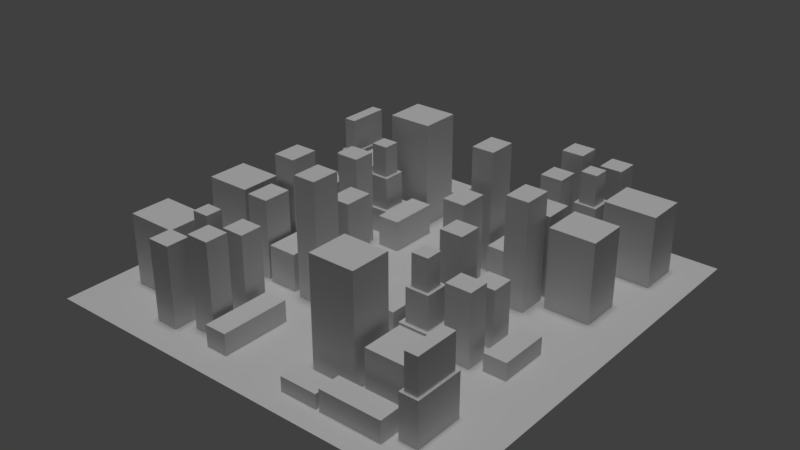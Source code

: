 # Source: City.blend  (saved by Blender 2.78.0; exported with 4.5.12 LTS)
import bpy
from mathutils import Matrix  # noqa: F401  (used for matrix-valued properties, if any)

bpy.ops.wm.read_factory_settings(use_empty=True)
scene = bpy.context.scene
scene.name = 'Scene'

# ---- collections
col_collection_1 = bpy.data.collections.new('Collection 1'); scene.collection.children.link(col_collection_1)

# ---- materials (node trees are filled in below, after node groups)
mat_city = bpy.data.materials.new('City')
mat_city.alpha_threshold = 0.0
mat_city.use_transparent_shadow = False
mat_city.roughness = 0.5
mat_city.specular_intensity = 1.0

# ---- material node trees

# ---- world
world_world = bpy.data.worlds.new('World'); scene.world = world_world
world_world.color = (0.05088, 0.05088, 0.05088)
world_world.use_sun_shadow = False
world_world.sun_shadow_jitter_overblur = 0.0
world_world.cycles.sampling_method = 'MANUAL'

# ---- lights
light_hemi = bpy.data.lights.new('Hemi', 'SUN')
light_hemi.transmission_factor = 0.0
light_hemi.angle = 0.1993
light_hemi.energy = 1.0
light_hemi.shadow_buffer_clip_start = 0.5
light_hemi.shadow_soft_size = 0.1
light_hemi.shadow_cascade_max_distance = 1000.0

# ---- meshes
me_plane = bpy.data.meshes.new('Plane')
me_plane.from_pydata([(-2.932, 2.384e-07, 3.393), (-2.836, 0.5884, 3.297), (-2.932, 0.0, 2.646), (-2.836, 0.5884, 2.742), (-2.185, 2.384e-07, 3.393), (-2.281, 0.5884, 3.297), (-2.185, 0.0, 2.646), (-2.281, 0.5884, 2.742), (-2.827, 0.0, 4.317), (-2.827, 1.895, 4.317), (-2.827, 2.384e-07, 3.78), (-2.827, 1.895, 3.78), (-2.29, 0.0, 4.317), (-2.29, 1.895, 4.317), (-2.29, 2.384e-07, 3.78), (-2.29, 1.895, 3.78), (-1.997, 0.0, 4.022), (-1.997, 2.148, 4.022), (-1.997, 2.384e-07, 3.485), (-1.997, 2.148, 3.485), (-1.46, 0.0, 4.022), (-1.46, 2.148, 4.022), (-1.46, 2.384e-07, 3.485), (-1.46, 2.148, 3.485), (-5.0, 0.0, 5.0), (5.0, 0.0, 5.0), (-5.0, 0.0, -5.0), (5.0, 0.0, -5.0), (-2.932, 0.5884, 3.393), (-2.932, 0.5884, 2.646), (-2.185, 0.5884, 2.646), (-2.185, 0.5884, 3.393), (-2.757, 1.376, 3.218), (-2.757, 1.376, 2.821), (-2.36, 1.376, 2.821), (-2.36, 1.376, 3.218), (-2.836, 1.376, 3.297), (-2.836, 1.376, 2.742), (-2.281, 1.376, 2.742), (-2.281, 1.376, 3.297), (-2.757, 2.116, 3.218), (-2.757, 2.116, 2.821), (-2.36, 2.116, 2.821), (-2.36, 2.116, 3.218), (-1.333, 0.0, 4.317), (-1.333, 0.5017, 4.317), (-1.333, 0.0, 2.667), (-1.333, 0.5017, 2.667), (-0.7962, 0.0, 4.317), (-0.7962, 0.5017, 4.317), (-0.7962, 0.0, 2.667), (-0.7962, 0.5017, 2.667), (-2.827, 1.192e-07, 1.665), (-2.827, 1.895, 1.665), (-2.827, 5.96e-08, 0.9794), (-2.827, 1.895, 0.9794), (-2.29, 1.192e-07, 1.665), (-2.29, 1.895, 1.665), (-2.29, 5.96e-08, 0.9794), (-2.29, 1.895, 0.9794), (-2.827, 5.96e-08, 0.8182), (-2.827, 2.538, 0.8182), (-2.827, 0.0, 0.133), (-2.827, 2.538, 0.133), (-2.29, 5.96e-08, 0.8182), (-2.29, 2.538, 0.8182), (-2.29, 0.0, 0.133), (-2.29, 2.538, 0.133), (-4.324, 2.384e-07, 3.584), (-4.324, 1.687, 3.584), (-4.324, 0.0, 2.623), (-4.324, 1.687, 2.623), (-3.1, 2.384e-07, 3.584), (-3.1, 1.687, 3.584), (-3.1, 0.0, 2.623), (-3.1, 1.687, 2.623), (0.8446, 2.384e-07, 3.584), (0.8446, 2.554, 3.584), (0.8446, 0.0, 2.623), (0.8446, 2.554, 2.623), (1.913, 2.384e-07, 3.584), (1.913, 2.554, 3.584), (1.913, 0.0, 2.623), (1.913, 2.554, 2.623), (2.16, 2.384e-07, 3.584), (2.16, 1.077, 3.584), (2.16, 0.0, 2.611), (2.16, 1.077, 2.611), (3.229, 2.384e-07, 3.584), (3.229, 1.077, 3.584), (3.229, 0.0, 2.611), (3.229, 1.077, 2.611), (3.444, 0.0, 4.176), (3.511, 1.034, 4.109), (3.444, 2.384e-07, 3.003), (3.511, 1.034, 3.069), (3.877, 0.0, 4.176), (3.81, 1.034, 4.109), (3.877, 2.384e-07, 3.003), (3.81, 1.034, 3.069), (3.444, 1.034, 4.176), (3.444, 1.034, 3.003), (3.877, 1.034, 3.003), (3.877, 1.034, 4.176), (3.511, 1.857, 4.109), (3.511, 1.857, 3.069), (3.81, 1.857, 3.069), (3.81, 1.857, 4.109), (3.28, 0.0, 4.453), (3.28, 0.5017, 4.453), (1.819, 0.0, 4.453), (1.819, 0.5017, 4.453), (3.28, 2.384e-07, 3.916), (3.28, 0.5017, 3.916), (1.819, 2.384e-07, 3.916), (1.819, 0.5017, 3.916), (1.736, 0.0, 4.453), (1.736, 0.3412, 4.453), (0.8525, 0.0, 4.453), (0.8525, 0.3412, 4.453), (1.736, 2.384e-07, 3.916), (1.736, 0.3412, 3.916), (0.8525, 2.384e-07, 3.916), (0.8525, 0.3412, 3.916), (-2.192, 1.192e-07, 1.701), (-2.192, 0.8881, 1.701), (-2.192, 5.96e-08, 0.7088), (-2.192, 0.8881, 0.7088), (-1.495, 1.192e-07, 1.701), (-1.495, 0.8881, 1.701), (-1.495, 5.96e-08, 0.7088), (-1.495, 0.8881, 0.7088), (2.325, 1.192e-07, 1.194), (2.229, 0.5884, 1.29), (2.325, 1.192e-07, 1.941), (2.229, 0.5884, 1.845), (1.578, 1.192e-07, 1.194), (1.674, 0.5884, 1.29), (1.578, 1.192e-07, 1.941), (1.674, 0.5884, 1.845), (2.22, 5.96e-08, 0.27), (2.22, 2.203, 0.27), (2.22, 1.192e-07, 0.807), (2.22, 2.203, 0.807), (1.683, 5.96e-08, 0.27), (1.683, 2.203, 0.27), (1.683, 1.192e-07, 0.807), (1.683, 2.203, 0.807), (3.03, 5.96e-08, 0.27), (3.03, 1.325, 0.27), (3.03, 1.192e-07, 0.807), (3.03, 1.325, 0.807), (2.493, 5.96e-08, 0.27), (2.493, 1.325, 0.27), (2.493, 1.192e-07, 0.807), (2.493, 1.325, 0.807), (2.325, 0.5884, 1.194), (2.325, 0.5884, 1.941), (1.578, 0.5884, 1.941), (1.578, 0.5884, 1.194), (2.15, 1.376, 1.369), (2.15, 1.376, 1.766), (1.753, 1.376, 1.766), (1.753, 1.376, 1.369), (2.229, 1.376, 1.29), (2.229, 1.376, 1.845), (1.674, 1.376, 1.845), (1.674, 1.376, 1.29), (2.15, 2.116, 1.369), (2.15, 2.116, 1.766), (1.753, 2.116, 1.766), (1.753, 2.116, 1.369), (1.425, 1.192e-07, 0.7281), (1.425, 0.7317, 0.7281), (1.425, 1.192e-07, 1.92), (1.425, 0.7317, 1.92), (0.8876, 1.192e-07, 0.7281), (0.8876, 0.7317, 0.7281), (0.8876, 1.192e-07, 1.92), (0.8876, 0.7317, 1.92), (3.096, 1.192e-07, 1.177), (3.096, 1.687, 1.177), (3.096, 1.192e-07, 1.676), (3.096, 1.687, 1.676), (2.493, 1.192e-07, 1.177), (2.493, 1.687, 1.177), (2.493, 1.192e-07, 1.676), (2.493, 1.687, 1.676), (3.862, 8.941e-08, 0.3471), (3.862, 0.4097, 0.3471), (3.862, 1.192e-07, 1.539), (3.862, 0.4097, 1.539), (3.325, 8.941e-08, 0.3471), (3.325, 0.4097, 0.3471), (3.325, 1.192e-07, 1.539), (3.325, 0.4097, 1.539), (-2.054, 2.384e-07, 3.079), (-2.054, 1.895, 3.079), (-2.054, 0.0, 2.542), (-2.054, 1.895, 2.542), (-1.517, 2.384e-07, 3.079), (-1.517, 1.895, 3.079), (-1.517, 0.0, 2.542), (-1.517, 1.895, 2.542), (-1.259, 5.96e-08, 0.8182), (-1.259, 1.981, 0.8182), (-1.259, 0.0, 0.133), (-1.259, 1.981, 0.133), (-0.7215, 5.96e-08, 0.8182), (-0.7215, 1.981, 0.8182), (-0.7215, 0.0, 0.133), (-0.7215, 1.981, 0.133), (-1.259, 1.192e-07, 1.802), (-1.259, 2.841, 1.802), (-1.259, 0.0, 1.116), (-1.259, 2.841, 1.116), (-0.7215, 1.192e-07, 1.802), (-0.7215, 2.841, 1.802), (-0.7215, 0.0, 1.116), (-0.7215, 2.841, 1.116), (-4.122, 0.0, 1.555), (-4.122, 1.88, 1.555), (-4.122, -5.96e-08, 0.5946), (-4.122, 1.88, 0.5946), (-3.053, 0.0, 1.555), (-3.053, 1.88, 1.555), (-3.053, -5.96e-08, 0.5946), (-3.053, 1.88, 0.5946), (-4.023, 0.0, 0.54), (-4.023, 1.279, 0.54), (-4.023, 0.0, -0.1453), (-4.023, 1.279, -0.1453), (-3.238, 0.0, 0.54), (-3.238, 1.279, 0.54), (-3.238, 0.0, -0.1453), (-3.238, 1.279, -0.1453), (2.83, 0.0, -4.018), (2.735, 0.5884, -3.922), (2.83, -2.384e-07, -3.272), (2.735, 0.5884, -3.368), (2.084, 0.0, -4.018), (2.18, 0.5884, -3.922), (2.084, -2.384e-07, -3.272), (2.18, 0.5884, -3.368), (2.726, 0.0, -4.943), (2.726, 1.895, -4.943), (2.726, 0.0, -4.406), (2.726, 1.895, -4.406), (2.189, 0.0, -4.943), (2.189, 1.895, -4.943), (2.189, 0.0, -4.406), (2.189, 1.895, -4.406), (1.895, 0.0, -4.647), (1.895, 2.148, -4.647), (1.895, 0.0, -4.11), (1.895, 2.148, -4.11), (1.358, 0.0, -4.647), (1.358, 2.148, -4.647), (1.358, 0.0, -4.11), (1.358, 2.148, -4.11), (2.83, 0.5884, -4.018), (2.83, 0.5884, -3.272), (2.084, 0.5884, -3.272), (2.084, 0.5884, -4.018), (2.656, 1.376, -3.844), (2.656, 1.376, -3.446), (2.258, 1.376, -3.446), (2.258, 1.376, -3.844), (2.735, 1.376, -3.922), (2.735, 1.376, -3.368), (2.18, 1.376, -3.368), (2.18, 1.376, -3.922), (2.656, 2.116, -3.844), (2.656, 2.116, -3.446), (2.258, 2.116, -3.446), (2.258, 2.116, -3.844), (1.232, 0.0, -4.943), (1.232, 0.5017, -4.943), (1.232, -2.384e-07, -3.293), (1.232, 0.5017, -3.293), (0.6949, 0.0, -4.943), (0.6949, 0.5017, -4.943), (0.6949, -2.384e-07, -3.293), (0.6949, 0.5017, -3.293), (2.726, 0.0, -2.21), (2.726, 1.895, -2.21), (2.726, -1.192e-07, -1.525), (2.726, 1.895, -1.525), (2.189, 0.0, -2.21), (2.189, 1.895, -2.21), (2.189, -1.192e-07, -1.525), (2.189, 1.895, -1.525), (2.726, -1.192e-07, -1.364), (2.726, 2.538, -1.364), (2.726, 0.0, -0.6786), (2.726, 2.538, -0.6786), (2.189, -1.192e-07, -1.364), (2.189, 2.538, -1.364), (2.189, 0.0, -0.6786), (2.189, 2.538, -0.6786), (4.223, 0.0, -4.209), (4.223, 1.687, -4.209), (4.223, -2.384e-07, -3.249), (4.223, 1.687, -3.249), (2.999, 0.0, -4.209), (2.999, 1.687, -4.209), (2.999, -2.384e-07, -3.249), (2.999, 1.687, -3.249), (-1.261, -2.384e-07, -3.465), (-1.261, 2.554, -3.465), (-1.261, 0.0, -2.504), (-1.261, 2.554, -2.504), (-2.329, -2.384e-07, -3.465), (-2.329, 2.554, -3.465), (-2.329, 0.0, -2.504), (-2.329, 2.554, -2.504), (-2.576, -2.384e-07, -3.465), (-2.576, 1.077, -3.465), (-2.576, 0.0, -2.492), (-2.576, 1.077, -2.492), (-3.645, -2.384e-07, -3.465), (-3.645, 1.077, -3.465), (-3.645, 0.0, -2.492), (-3.645, 1.077, -2.492), (-3.86, 0.0, -4.057), (-3.927, 1.034, -3.99), (-3.86, -2.384e-07, -2.884), (-3.927, 1.034, -2.95), (-4.293, 0.0, -4.057), (-4.226, 1.034, -3.99), (-4.293, -2.384e-07, -2.884), (-4.226, 1.034, -2.95), (-3.86, 1.034, -4.057), (-3.86, 1.034, -2.884), (-4.293, 1.034, -2.884), (-4.293, 1.034, -4.057), (-3.927, 1.857, -3.99), (-3.927, 1.857, -2.95), (-4.226, 1.857, -2.95), (-4.226, 1.857, -3.99), (-3.696, -4.768e-07, -4.334), (-3.696, 0.5017, -4.334), (-2.235, -4.768e-07, -4.334), (-2.235, 0.5017, -4.334), (-3.696, -2.384e-07, -3.797), (-3.696, 0.5017, -3.797), (-2.235, -2.384e-07, -3.797), (-2.235, 0.5017, -3.797), (-2.152, -4.768e-07, -4.334), (-2.152, 0.3412, -4.334), (-1.268, -4.768e-07, -4.334), (-1.268, 0.3412, -4.334), (-2.152, -2.384e-07, -3.797), (-2.152, 0.3412, -3.797), (-1.268, -2.384e-07, -3.797), (-1.268, 0.3412, -3.797), (2.091, 0.0, -2.246), (2.091, 0.8881, -2.246), (2.091, 0.0, -1.254), (2.091, 0.8881, -1.254), (1.393, 0.0, -2.246), (1.393, 0.8881, -2.246), (1.393, 0.0, -1.254), (1.393, 0.8881, -1.254), (-2.426, 0.0, -1.554), (-2.33, 0.5884, -1.649), (-2.426, 0.0, -2.3), (-2.33, 0.5884, -2.204), (-1.68, 0.0, -1.554), (-1.775, 0.5884, -1.649), (-1.68, 0.0, -2.3), (-1.775, 0.5884, -2.204), (-2.321, 5.96e-08, -0.6292), (-2.321, 2.203, -0.6292), (-2.321, 0.0, -1.166), (-2.321, 2.203, -1.166), (-1.784, 5.96e-08, -0.6292), (-1.784, 2.203, -0.6292), (-1.784, 0.0, -1.166), (-1.784, 2.203, -1.166), (-3.131, 5.96e-08, -0.6292), (-3.131, 1.325, -0.6292), (-3.131, 0.0, -1.166), (-3.131, 1.325, -1.166), (-2.594, 5.96e-08, -0.6292), (-2.594, 1.325, -0.6292), (-2.594, 0.0, -1.166), (-2.594, 1.325, -1.166), (-2.426, 0.5884, -1.554), (-2.426, 0.5884, -2.3), (-1.68, 0.5884, -2.3), (-1.68, 0.5884, -1.554), (-2.252, 1.376, -1.728), (-2.252, 1.376, -2.126), (-1.854, 1.376, -2.126), (-1.854, 1.376, -1.728), (-2.33, 1.376, -1.649), (-2.33, 1.376, -2.204), (-1.775, 1.376, -2.204), (-1.775, 1.376, -1.649), (-2.252, 2.116, -1.728), (-2.252, 2.116, -2.126), (-1.854, 2.116, -2.126), (-1.854, 2.116, -1.728), (-1.526, 0.0, -1.087), (-1.526, 0.7317, -1.087), (-1.526, 0.0, -2.279), (-1.526, 0.7317, -2.279), (-0.9889, 0.0, -1.087), (-0.9889, 0.7317, -1.087), (-0.9889, 0.0, -2.279), (-0.9889, 0.7317, -2.279), (-3.197, 0.0, -1.536), (-3.197, 1.687, -1.536), (-3.197, 0.0, -2.035), (-3.197, 1.687, -2.035), (-2.594, 0.0, -1.536), (-2.594, 1.687, -1.536), (-2.594, 0.0, -2.035), (-2.594, 1.687, -2.035), (-3.964, 0.0, -0.7064), (-3.964, 0.4097, -0.7064), (-3.964, 0.0, -1.898), (-3.964, 0.4097, -1.898), (-3.426, 0.0, -0.7064), (-3.426, 0.4097, -0.7064), (-3.426, 0.0, -1.898), (-3.426, 0.4097, -1.898), (1.953, -2.384e-07, -3.704), (1.953, 1.895, -3.704), (1.953, -2.384e-07, -3.167), (1.953, 1.895, -3.167), (1.416, -2.384e-07, -3.704), (1.416, 1.895, -3.704), (1.416, -2.384e-07, -3.167), (1.416, 1.895, -3.167), (1.157, -1.192e-07, -1.364), (1.157, 1.981, -1.364), (1.157, 0.0, -0.6786), (1.157, 1.981, -0.6786), (0.6202, -1.192e-07, -1.364), (0.6202, 1.981, -1.364), (0.6202, 0.0, -0.6786), (0.6202, 1.981, -0.6786), (1.157, 0.0, -2.347), (1.157, 2.841, -2.347), (1.157, -1.192e-07, -1.662), (1.157, 2.841, -1.662), (0.6202, 0.0, -2.347), (0.6202, 2.841, -2.347), (0.6202, -1.192e-07, -1.662), (0.6202, 2.841, -1.662), (4.021, -2.384e-07, -2.101), (4.021, 1.88, -2.101), (4.021, -1.192e-07, -1.14), (4.021, 1.88, -1.14), (2.952, -2.384e-07, -2.101), (2.952, 1.88, -2.101), (2.952, -1.192e-07, -1.14), (2.952, 1.88, -1.14), (2.726, 1.685, -1.364), (2.726, 1.685, -0.6786), (2.189, 1.685, -0.6786), (2.189, 1.685, -1.364), (4.021, 0.9399, -2.101), (4.021, 0.9399, -1.14), (2.952, 0.9399, -1.14), (2.952, 0.9399, -2.101), (1.157, 1.357, -2.347), (1.157, 1.357, -1.662), (0.6202, 1.357, -1.662), (0.6202, 1.357, -2.347), (1.157, 2.005, -2.347), (1.157, 2.005, -1.662), (0.6202, 2.005, -1.662), (0.6202, 2.005, -2.347), (4.223, 0.7925, -4.209), (4.223, 1.355, -4.209), (4.223, 1.355, -3.249), (4.223, 0.7925, -3.249), (2.999, 1.355, -3.249), (2.999, 0.7925, -3.249), (2.999, 1.355, -4.209), (2.999, 0.7925, -4.209), (-1.261, 1.864, -3.465), (-1.261, 1.864, -2.504), (-2.329, 1.864, -2.504), (-2.329, 1.864, -3.465), (-1.261, 0.4102, -2.504), (-2.329, 0.4102, -2.504), (-2.329, 0.4102, -3.465), (-1.261, 0.4102, -3.465), (-1.259, 0.6002, 0.8182), (-1.259, 1.261, 0.8182), (-1.259, 1.261, 0.133), (-1.259, 0.6002, 0.133), (-0.7215, 1.261, 0.133), (-0.7215, 0.6002, 0.133), (-0.7215, 1.261, 0.8182), (-0.7215, 0.6002, 0.8182), (0.8446, 0.894, 3.584), (0.8446, 0.894, 2.623), (1.913, 0.894, 2.623), (1.913, 0.894, 3.584), (-1.259, 1.199, 1.802), (-1.259, 1.199, 1.116), (-0.7215, 1.199, 1.116), (-0.7215, 1.199, 1.802)], [], [(0, 28, 29, 2), (2, 29, 30, 6), (6, 30, 31, 4), (4, 31, 28, 0), (5, 7, 38, 39), (8, 9, 11, 10), (10, 11, 15, 14), (14, 15, 13, 12), (12, 13, 9, 8), (15, 11, 9, 13), (16, 17, 19, 18), (18, 19, 23, 22), (22, 23, 21, 20), (20, 21, 17, 16), (23, 19, 17, 21), (24, 25, 27, 26), (1, 3, 29, 28), (3, 7, 30, 29), (7, 5, 31, 30), (5, 1, 28, 31), (32, 35, 43, 40), (3, 1, 36, 37), (1, 5, 39, 36), (7, 3, 37, 38), (32, 33, 37, 36), (33, 34, 38, 37), (34, 35, 39, 38), (35, 32, 36, 39), (42, 41, 40, 43), (34, 33, 41, 42), (35, 34, 42, 43), (33, 32, 40, 41), (44, 45, 47, 46), (46, 47, 51, 50), (50, 51, 49, 48), (48, 49, 45, 44), (51, 47, 45, 49), (52, 53, 55, 54), (54, 55, 59, 58), (58, 59, 57, 56), (56, 57, 53, 52), (59, 55, 53, 57), (60, 61, 63, 62), (62, 63, 67, 66), (66, 67, 65, 64), (64, 65, 61, 60), (67, 63, 61, 65), (68, 69, 71, 70), (70, 71, 75, 74), (74, 75, 73, 72), (72, 73, 69, 68), (75, 71, 69, 73), (500, 77, 79, 501), (501, 79, 83, 502), (502, 83, 81, 503), (503, 81, 77, 500), (83, 79, 77, 81), (84, 85, 87, 86), (86, 87, 91, 90), (90, 91, 89, 88), (88, 89, 85, 84), (91, 87, 85, 89), (92, 100, 101, 94), (94, 101, 102, 98), (98, 102, 103, 96), (96, 103, 100, 92), (97, 99, 106, 107), (93, 95, 101, 100), (95, 99, 102, 101), (99, 97, 103, 102), (97, 93, 100, 103), (106, 105, 104, 107), (95, 93, 104, 105), (93, 97, 107, 104), (99, 95, 105, 106), (108, 109, 111, 110), (110, 111, 115, 114), (114, 115, 113, 112), (112, 113, 109, 108), (115, 111, 109, 113), (116, 117, 119, 118), (118, 119, 123, 122), (122, 123, 121, 120), (120, 121, 117, 116), (123, 119, 117, 121), (124, 125, 127, 126), (126, 127, 131, 130), (130, 131, 129, 128), (128, 129, 125, 124), (131, 127, 125, 129), (132, 156, 157, 134), (134, 157, 158, 138), (138, 158, 159, 136), (136, 159, 156, 132), (137, 139, 166, 167), (140, 141, 143, 142), (142, 143, 147, 146), (146, 147, 145, 144), (144, 145, 141, 140), (147, 143, 141, 145), (148, 149, 151, 150), (150, 151, 155, 154), (154, 155, 153, 152), (152, 153, 149, 148), (155, 151, 149, 153), (133, 135, 157, 156), (135, 139, 158, 157), (139, 137, 159, 158), (137, 133, 156, 159), (160, 163, 171, 168), (135, 133, 164, 165), (133, 137, 167, 164), (139, 135, 165, 166), (160, 161, 165, 164), (161, 162, 166, 165), (162, 163, 167, 166), (163, 160, 164, 167), (170, 169, 168, 171), (162, 161, 169, 170), (163, 162, 170, 171), (161, 160, 168, 169), (172, 173, 175, 174), (174, 175, 179, 178), (178, 179, 177, 176), (176, 177, 173, 172), (179, 175, 173, 177), (180, 181, 183, 182), (182, 183, 187, 186), (186, 187, 185, 184), (184, 185, 181, 180), (187, 183, 181, 185), (188, 189, 191, 190), (190, 191, 195, 194), (194, 195, 193, 192), (192, 193, 189, 188), (195, 191, 189, 193), (196, 197, 199, 198), (198, 199, 203, 202), (202, 203, 201, 200), (200, 201, 197, 196), (203, 199, 197, 201), (493, 205, 207, 494), (494, 207, 211, 496), (496, 211, 209, 498), (498, 209, 205, 493), (211, 207, 205, 209), (504, 213, 215, 505), (505, 215, 219, 506), (506, 219, 217, 507), (507, 217, 213, 504), (219, 215, 213, 217), (220, 221, 223, 222), (222, 223, 227, 226), (226, 227, 225, 224), (224, 225, 221, 220), (227, 223, 221, 225), (228, 229, 231, 230), (230, 231, 235, 234), (234, 235, 233, 232), (232, 233, 229, 228), (235, 231, 229, 233), (236, 260, 261, 238), (238, 261, 262, 242), (242, 262, 263, 240), (240, 263, 260, 236), (241, 243, 270, 271), (244, 245, 247, 246), (246, 247, 251, 250), (250, 251, 249, 248), (248, 249, 245, 244), (251, 247, 245, 249), (252, 253, 255, 254), (254, 255, 259, 258), (258, 259, 257, 256), (256, 257, 253, 252), (259, 255, 253, 257), (237, 239, 261, 260), (239, 243, 262, 261), (243, 241, 263, 262), (241, 237, 260, 263), (264, 267, 275, 272), (239, 237, 268, 269), (237, 241, 271, 268), (243, 239, 269, 270), (264, 265, 269, 268), (265, 266, 270, 269), (266, 267, 271, 270), (267, 264, 268, 271), (274, 273, 272, 275), (266, 265, 273, 274), (267, 266, 274, 275), (265, 264, 272, 273), (276, 277, 279, 278), (278, 279, 283, 282), (282, 283, 281, 280), (280, 281, 277, 276), (283, 279, 277, 281), (284, 285, 287, 286), (286, 287, 291, 290), (290, 291, 289, 288), (288, 289, 285, 284), (291, 287, 285, 289), (460, 293, 295, 461), (461, 295, 299, 462), (462, 299, 297, 463), (463, 297, 293, 460), (299, 295, 293, 297), (477, 301, 303, 478), (478, 303, 307, 480), (480, 307, 305, 482), (482, 305, 301, 477), (307, 303, 301, 305), (484, 309, 311, 485), (485, 311, 315, 486), (486, 315, 313, 487), (487, 313, 309, 484), (315, 311, 309, 313), (316, 317, 319, 318), (318, 319, 323, 322), (322, 323, 321, 320), (320, 321, 317, 316), (323, 319, 317, 321), (324, 332, 333, 326), (326, 333, 334, 330), (330, 334, 335, 328), (328, 335, 332, 324), (329, 331, 338, 339), (325, 327, 333, 332), (327, 331, 334, 333), (331, 329, 335, 334), (329, 325, 332, 335), (338, 337, 336, 339), (327, 325, 336, 337), (325, 329, 339, 336), (331, 327, 337, 338), (340, 341, 343, 342), (342, 343, 347, 346), (346, 347, 345, 344), (344, 345, 341, 340), (347, 343, 341, 345), (348, 349, 351, 350), (350, 351, 355, 354), (354, 355, 353, 352), (352, 353, 349, 348), (355, 351, 349, 353), (356, 357, 359, 358), (358, 359, 363, 362), (362, 363, 361, 360), (360, 361, 357, 356), (363, 359, 357, 361), (364, 388, 389, 366), (366, 389, 390, 370), (370, 390, 391, 368), (368, 391, 388, 364), (369, 371, 398, 399), (372, 373, 375, 374), (374, 375, 379, 378), (378, 379, 377, 376), (376, 377, 373, 372), (379, 375, 373, 377), (380, 381, 383, 382), (382, 383, 387, 386), (386, 387, 385, 384), (384, 385, 381, 380), (387, 383, 381, 385), (365, 367, 389, 388), (367, 371, 390, 389), (371, 369, 391, 390), (369, 365, 388, 391), (392, 395, 403, 400), (367, 365, 396, 397), (365, 369, 399, 396), (371, 367, 397, 398), (392, 393, 397, 396), (393, 394, 398, 397), (394, 395, 399, 398), (395, 392, 396, 399), (402, 401, 400, 403), (394, 393, 401, 402), (395, 394, 402, 403), (393, 392, 400, 401), (404, 405, 407, 406), (406, 407, 411, 410), (410, 411, 409, 408), (408, 409, 405, 404), (411, 407, 405, 409), (412, 413, 415, 414), (414, 415, 419, 418), (418, 419, 417, 416), (416, 417, 413, 412), (419, 415, 413, 417), (420, 421, 423, 422), (422, 423, 427, 426), (426, 427, 425, 424), (424, 425, 421, 420), (427, 423, 421, 425), (428, 429, 431, 430), (430, 431, 435, 434), (434, 435, 433, 432), (432, 433, 429, 428), (435, 431, 429, 433), (436, 437, 439, 438), (438, 439, 443, 442), (442, 443, 441, 440), (440, 441, 437, 436), (443, 439, 437, 441), (472, 445, 447, 473), (473, 447, 451, 474), (474, 451, 449, 475), (475, 449, 445, 472), (451, 447, 445, 449), (464, 453, 455, 465), (465, 455, 459, 466), (466, 459, 457, 467), (467, 457, 453, 464), (459, 455, 453, 457), (298, 462, 463, 296), (294, 461, 462, 298), (292, 460, 461, 294), (296, 463, 460, 292), (456, 467, 464, 452), (458, 466, 467, 456), (454, 465, 466, 458), (452, 464, 465, 454), (448, 471, 468, 444), (450, 470, 471, 448), (446, 469, 470, 450), (444, 468, 469, 446), (471, 475, 472, 468), (470, 474, 475, 471), (469, 473, 474, 470), (468, 472, 473, 469), (304, 483, 476, 300), (483, 482, 477, 476), (306, 481, 483, 304), (481, 480, 482, 483), (302, 479, 481, 306), (479, 478, 480, 481), (300, 476, 479, 302), (476, 477, 478, 479), (490, 487, 484, 491), (489, 486, 487, 490), (488, 485, 486, 489), (491, 484, 485, 488), (308, 491, 488, 310), (310, 488, 489, 314), (314, 489, 490, 312), (312, 490, 491, 308), (208, 499, 492, 204), (499, 498, 493, 492), (210, 497, 499, 208), (497, 496, 498, 499), (206, 495, 497, 210), (495, 494, 496, 497), (204, 492, 495, 206), (492, 493, 494, 495), (80, 503, 500, 76), (82, 502, 503, 80), (78, 501, 502, 82), (76, 500, 501, 78), (216, 507, 504, 212), (218, 506, 507, 216), (214, 505, 506, 218), (212, 504, 505, 214)])
_uv = me_plane.uv_layers.new(name='UVMap')
_uv.uv.foreach_set('vector', [0.0, 0.0, 0.0, 0.0, 0.0, 0.0, 0.0, 0.0, 0.0, 0.0, 0.0, 0.0, 0.0, 0.0, 0.0, 0.0, 0.0, 0.0, 0.0, 0.0, 0.0, 0.0, 0.0, 0.0, 0.0, 0.0, 0.0, 0.0, 0.0, 0.0, 0.0, 0.0, 0.0, 0.0, 0.0, 0.0, 0.0, 0.0, 0.0, 0.0, 0.0, 0.0, 0.0, 0.0, 0.0, 0.0, 0.0, 0.0, 0.0, 0.0, 0.0, 0.0, 0.0, 0.0, 0.0, 0.0, 0.0, 0.0, 0.0, 0.0, 0.0, 0.0, 0.0, 0.0, 0.0, 0.0, 0.0, 0.0, 0.0, 0.0, 0.0, 0.0, 0.0, 0.0, 0.0, 0.0, 0.0, 0.0, 0.0, 0.0, -0.9961, 5.0, -0.9961, -4.0, 1.004, -4.0, 1.004, 5.0, -0.9961, 5.0, -0.9961, -4.0, 1.004, -4.0, 1.004, 5.0, 1.004, -4.0, 1.004, 5.0, -0.9961, 5.0, -0.9961, -4.0, -0.9961, 5.0, -0.9961, -4.0, 1.004, -4.0, 1.004, 5.0, 0.0, 0.0, 0.0, 0.0, 0.0, 0.0, 0.0, 0.0, 0.0, 0.0, 0.0, 0.0, 0.0, 0.0, 0.0, 0.0, 0.0, 0.0, 0.0, 0.0, 0.0, 0.0, 0.0, 0.0, 0.0, 0.0, 0.0, 0.0, 0.0, 0.0, 0.0, 0.0, 0.0, 0.0, 0.0, 0.0, 0.0, 0.0, 0.0, 0.0, 0.0, 0.0, 0.0, 0.0, 0.0, 0.0, 0.0, 0.0, 0.0, 0.0, 0.0, 0.0, 0.0, 0.0, 0.0, 0.0, 0.0, 0.0, 0.0, 0.0, 0.0, 0.0, 0.0, 0.0, 0.0, 0.0, 0.0, 0.0, 0.0, 0.0, 0.0, 0.0, 0.0, 0.0, 0.0, 0.0, 0.0, 0.0, 0.0, 0.0, 0.0, 0.0, 0.0, 0.0, 0.0, 0.0, 0.0, 0.0, 0.0, 0.0, 0.0, 0.0, 0.0, 0.0, 0.0, 0.0, 0.0, 0.0, 0.0, 0.0, 0.0, 0.0, 0.0, 0.0, 0.0, 0.0, 0.0, 0.0, 0.0, 0.0, 0.0, 0.0, 0.0, 0.0, 0.0, 0.0, 0.0, 0.0, 0.0, 0.0, 0.0, 0.0, 0.0, 0.0, 0.0, 0.0, 0.0, 0.0, 0.0, 0.0, 0.0, 0.0, 0.0, 0.0, 0.0, 0.0, 0.0, 0.0, 0.0, 0.0, 0.0, 0.0, 0.0, 0.0, 0.0, 0.0, 0.0, 0.0, 0.0, 0.0, 0.0, 0.0, 0.0, 0.0, 0.0, 0.0, 0.0, 0.0, 0.0, 0.0, 0.0, 0.0, 0.0, 0.0, 0.0, 0.0, 0.0, 0.0, 0.0, 0.0, 0.0, 0.0, 0.0, 0.0, 0.0, 0.0, 0.0, 0.0, 0.0, 0.0, 0.0, 0.0, 0.0, 0.0, 0.0, 0.0, 0.0, 0.0, 0.0, 0.0, 0.0, 0.0, 0.0, 0.0, 0.0, 0.0, 0.0, 0.0, 0.0, 0.0, 0.0, 0.0, 0.0, 0.0, 0.0, 0.0, 0.0, 0.0, 0.0, 0.0, 0.0, 0.0, 0.0, 0.0, 0.0, 0.0, 0.0, 0.0, 0.0, 0.0, 0.0, 0.0, 0.0, 0.0, -1.0, 4.0, -1.0, -3.0, 2.0, -3.0, 2.0, 4.0, -1.0, 4.0, -1.0, -3.0, 2.0, -3.0, 2.0, 4.0, 2.0, -3.0, 2.0, 4.0, -1.0, 4.0, -1.0, -3.0, -1.0, 4.0, -1.0, -3.0, 2.0, -3.0, 2.0, 4.0, 0.0, 0.0, 0.0, 0.0, 0.0, 0.0, 0.0, 0.0, -2.0, 4.0, -2.0, -3.0, 3.0, -3.0, 3.0, 4.0, -2.0, 4.0, -2.0, -3.0, 3.0, -3.0, 3.0, 4.0, -2.0, 4.0, -2.0, -3.0, 3.0, -3.0, 3.0, 4.0, -2.0, 4.0, -2.0, -3.0, 3.0, -3.0, 3.0, 4.0, 0.0, 0.0, 0.0, 0.0, 0.0, 0.0, 0.0, 0.0, -2.0, 3.0, -2.0, -2.0, 3.0, -2.0, 3.0, 3.0, -2.0, 3.0, -2.0, -2.0, 3.0, -2.0, 3.0, 3.0, 3.0, -2.0, 3.0, 3.0, -2.0, 3.0, -2.0, -2.0, -2.0, 3.0, -2.0, -2.0, 3.0, -2.0, 3.0, 3.0, 0.0, 0.0, 0.0, 0.0, 0.0, 0.0, 0.0, 0.0, -2.0, 3.0, -2.0, -2.0, 3.0, -2.0, 3.0, 3.0, -2.0, 3.0, -2.0, -2.0, 3.0, -2.0, 3.0, 3.0, -2.0, 3.0, -2.0, -2.0, 3.0, -2.0, 3.0, 3.0, -2.0, 3.0, -2.0, -2.0, 3.0, -2.0, 3.0, 3.0, 0.0, 0.0, 0.0, 0.0, 0.0, 0.0, 0.0, 0.0, 0.0, 0.0, 0.0, 0.0, 0.0, 0.0, 0.0, 0.0, 0.0, 0.0, 0.0, 0.0, 0.0, 0.0, 0.0, 0.0, 0.0, 0.0, 0.0, 0.0, 0.0, 0.0, 0.0, 0.0, 0.0, 0.0, 0.0, 0.0, 0.0, 0.0, 0.0, 0.0, 0.0, 0.0, 0.0, 0.0, 0.0, 0.0, 0.0, 0.0, 0.0, 0.0, 0.0, 0.0, 0.0, 0.0, 0.0, 0.0, 0.0, 0.0, 0.0, 0.0, 0.0, 0.0, 0.0, 0.0, 0.0, 0.0, 0.0, 0.0, 0.0, 0.0, 0.0, 0.0, 0.0, 0.0, 0.0, 0.0, 0.0, 0.0, 0.0, 0.0, 0.0, 0.0, 0.0, 0.0, 0.0, 0.0, 0.0, 0.0, 0.0, 0.0, 0.0, 0.0, 0.0, 0.0, 0.0, 0.0, 0.0, 0.0, 0.0, 0.0, 0.0, 0.0, 0.0, 0.0, 0.0, 0.0, 0.0, 0.0, 0.0, 0.0, 0.0, 0.0, 0.0, 0.0, 0.0, 0.0, 0.0, 0.0, 0.0, 0.0, 0.0, 0.0, 0.0, 0.0, 0.0, 0.0, 0.0, 0.0, 0.0, 0.0, 0.0, 0.0, 0.0, 0.0, 0.0, 0.0, 0.0, 0.0, 0.0, 0.0, 0.0, 0.0, 0.0, 0.0, 0.0, 0.0, 0.0, 0.0, 0.0, 0.0, 0.0, 0.0, 0.0, 0.0, 0.0, 0.0, 0.0, 0.0, 0.0, 0.0, 0.0, 0.0, 0.0, 0.0, 0.0, 0.0, 0.0, 0.0, 0.0, 0.0, 0.0, 0.0, 0.0, 0.0, 0.0, 0.0, 0.0, 0.0, 0.0, 0.0, 0.0, 0.0, 0.0, 0.0, 0.0, 0.0, 0.0, 0.0, 0.0, 0.0, 0.0, 0.0, 0.0, 0.0, 0.0, 0.0, 0.0, 0.0, 0.0, 0.0, 0.0, 0.0, 0.0, 0.0, 0.0, 0.0, 0.0, 0.0, 0.0, 0.0, 0.0, 0.0, 0.0, 0.0, 0.0, 0.0, 0.0, 0.0, 0.0, 0.0, 0.0, 0.0, 0.0, 0.0, 0.0, 0.0, 0.0, 0.0, 0.0, 0.0, 0.0, 0.0, 0.0, 0.0, 0.0, 0.0, 0.0, 0.0, 0.0, 0.0, 0.0, 0.0, 0.0, 0.0, 0.0, 0.0, 0.0, 0.0, 0.0, 0.0, 0.0, 0.0, 0.0, 0.0, 0.0, 0.0, 0.0, 0.0, 0.0, 0.0, 0.0, 0.0, 0.0, 0.0, 0.0, 0.0, 0.0, 0.0, 0.0, 0.0, 0.0, 0.0, 0.0, 0.0, 0.0, 0.0, 0.0, 0.0, 0.0, 0.0, 0.0, 0.0, 0.0, 0.0, 0.0, 0.0, 0.0, 0.0, 0.0, 0.0, 0.0, 0.0, 0.0, 0.0, 0.0, 0.0, 0.0, 0.0, 0.0, 0.0, 0.0, 0.0, 0.0, 0.0, 0.0, 0.0, 0.0, 0.0, 0.0, 0.0, 0.0, 0.0, 1.023, -2.0, 1.023, 3.0, -0.9775, 3.0, -0.9775, -2.0, -0.9775, 3.0, -0.9775, -2.0, 1.023, -2.0, 1.023, 3.0, -0.9775, 3.0, -0.9775, -2.0, 1.023, -2.0, 1.023, 3.0, -0.9775, 3.0, -0.9775, -2.0, 1.023, -2.0, 1.023, 3.0, 0.0, 0.0, 0.0, 0.0, 0.0, 0.0, 0.0, 0.0, 0.0, 0.0, 0.0, 0.0, 0.0, 0.0, 0.0, 0.0, 0.0, 0.0, 0.0, 0.0, 0.0, 0.0, 0.0, 0.0, 0.0, 0.0, 0.0, 0.0, 0.0, 0.0, 0.0, 0.0, 0.0, 0.0, 0.0, 0.0, 0.0, 0.0, 0.0, 0.0, -0.9961, -0.003937, 1.004, -0.003937, 1.004, 1.996, -0.9961, 1.996, 0.0, 0.0, 0.0, 0.0, 0.0, 0.0, 0.0, 0.0, 0.0, 0.0, 0.0, 0.0, 0.0, 0.0, 0.0, 0.0, 0.0, 0.0, 0.0, 0.0, 0.0, 0.0, 0.0, 0.0, 0.0, 0.0, 0.0, 0.0, 0.0, 0.0, 0.0, 0.0, 0.0, 0.0, 0.0, 0.0, 0.0, 0.0, 0.0, 0.0, 0.0, 0.0, 0.0, 0.0, 0.0, 0.0, 0.0, 0.0, 0.0, 0.0, 0.0, 0.0, 0.0, 0.0, 0.0, 0.0, 0.0, 0.0, 0.0, 0.0, 0.0, 0.0, 0.0, 0.0, 1.004, 1.996, -0.9961, 1.996, -0.9961, -0.003937, 1.004, -0.003937, 1.004, 1.996, -0.9961, 1.996, -0.9961, -0.003937, 1.004, -0.003937, -0.9961, -0.003937, 1.004, -0.003937, 1.004, 1.996, -0.9961, 1.996, 0.0, 0.0, 0.0, 0.0, 0.0, 0.0, 0.0, 0.0, 0.0, 0.0, 0.0, 0.0, 0.0, 0.0, 0.0, 0.0, 0.0, 0.0, 0.0, 0.0, 0.0, 0.0, 0.0, 0.0, 0.0, 0.0, 0.0, 0.0, 0.0, 0.0, 0.0, 0.0, 0.0, 0.0, 0.0, 0.0, 0.0, 0.0, 0.0, 0.0, 0.0, 0.0, 0.0, 0.0, 0.0, 0.0, 0.0, 0.0, 0.0, 0.0, 0.0, 0.0, 0.0, 0.0, 0.0, 0.0, 0.0, 0.0, 0.0, 0.0, 0.0, 0.0, 0.0, 0.0, 0.0, 0.0, 0.0, 0.0, 0.0, 0.0, 0.0, 0.0, 0.0, 0.0, 0.0, 0.0, 0.0, 0.0, 0.0, 0.0, 0.0, 0.0, 0.0, 0.0, 0.0, 0.0, 0.0, 0.0, 0.0, 0.0, 0.0, 0.0, 0.0, 0.0, 0.0, 0.0, 0.0, 0.0, 0.0, 0.0, 0.0, 0.0, 0.0, 0.0, 0.0, 0.0, 0.0, 0.0, 0.0, 0.0, 0.0, 0.0, 0.0, 0.0, 0.0, 0.0, 0.0, 0.0, 0.0, 0.0, 0.0, 0.0, 0.0, 0.0, 0.0, 0.0, 0.0, 0.0, 0.0, 0.0, 0.0, 0.0, 0.0, 0.0, 0.0, 0.0, 0.0, 0.0, 0.0, 0.0, 0.0, 0.0, 0.0, 0.0, 0.0, 0.0, 0.0, 0.0, 0.0, 0.0, 0.0, 0.0, 0.0, 0.0, 0.0, 0.0, 0.0, 0.0, 0.0, 0.0, 2.0, -1.0, 2.0, 2.0, -1.0, 2.0, -1.0, -1.0, -1.0, 2.0, -1.0, -1.0, 2.0, -1.0, 2.0, 2.0, -1.0, 2.0, -1.0, -1.0, 2.0, -1.0, 2.0, 2.0, 2.0, -1.0, 2.0, 2.0, -1.0, 2.0, -1.0, -1.0, 0.0, 0.0, 0.0, 0.0, 0.0, 0.0, 0.0, 0.0, -1.0, 3.0, -1.0, -2.0, 2.0, -2.0, 2.0, 3.0, -1.0, 3.0, -1.0, -2.0, 2.0, -2.0, 2.0, 3.0, -1.0, 3.0, -1.0, -2.0, 2.0, -2.0, 2.0, 3.0, -1.0, 3.0, -1.0, -2.0, 2.0, -2.0, 2.0, 3.0, 0.0, 0.0, 0.0, 0.0, 0.0, 0.0, 0.0, 0.0, -2.0, 4.0, -2.0, -3.0, 3.0, -3.0, 3.0, 4.0, 3.0, -3.0, 3.0, 4.0, -2.0, 4.0, -2.0, -3.0, 3.0, -3.0, 3.0, 4.0, -2.0, 4.0, -2.0, -3.0, -2.0, 4.0, -2.0, -3.0, 3.0, -3.0, 3.0, 4.0, 0.0, 0.0, 0.0, 0.0, 0.0, 0.0, 0.0, 0.0, 0.0, 0.0, 0.0, 0.0, 0.0, 0.0, 0.0, 0.0, 0.0, 0.0, 0.0, 0.0, 0.0, 0.0, 0.0, 0.0, 0.0, 0.0, 0.0, 0.0, 0.0, 0.0, 0.0, 0.0, 0.0, 0.0, 0.0, 0.0, 0.0, 0.0, 0.0, 0.0, 0.0, 0.0, 0.0, 0.0, 0.0, 0.0, 0.0, 0.0, 0.0, 0.0, 0.0, 0.0, 0.0, 0.0, 0.0, 0.0, 0.0, 0.0, 0.0, 0.0, 0.0, 0.0, 0.0, 0.0, 0.0, 0.0, 0.0, 0.0, 0.0, 0.0, 0.0, 0.0, 0.0, 0.0, 0.0, 0.0, 0.0, 0.0, 0.0, 0.0, 0.0, 0.0, 0.0, 0.0, 0.0, 0.0, 0.0, 0.0, 0.08455, 0.9112, 0.08455, 0.9112, 0.08455, 0.9112, 0.08455, 0.9112, 0.08455, 0.9112, 0.08455, 0.9112, 0.08455, 0.9112, 0.08455, 0.9112, 0.08455, 0.9112, 0.08455, 0.9112, 0.08455, 0.9112, 0.08455, 0.9112, 0.08455, 0.9112, 0.08455, 0.9112, 0.08455, 0.9112, 0.08455, 0.9112, 0.08455, 0.9112, 0.08455, 0.9112, 0.08455, 0.9112, 0.08455, 0.9112, 1.95, -7.0, 1.95, 8.0, 0.04237, 8.0, 0.04237, -7.0, 0.04238, 8.0, 0.04237, -7.0, 1.95, -7.0, 1.95, 8.0, 0.04237, 8.0, 0.04237, -7.0, 1.95, -7.0, 1.95, 8.0, 0.04237, 8.0, 0.04237, -7.0, 1.95, -7.0, 1.95, 8.0, 0.0, 0.0, 0.0, 0.0, 0.0, 0.0, 0.0, 0.0, 0.0, 0.0, 0.0, 0.0, 0.0, 0.0, 0.0, 0.0, 0.0, 0.0, 0.0, 0.0, 0.0, 0.0, 0.0, 0.0, 0.0, 0.0, 0.0, 0.0, 0.0, 0.0, 0.0, 0.0, 0.0, 0.0, 0.0, 0.0, 0.0, 0.0, 0.0, 0.0, 1.977, 2.021, -0.02254, 2.021, -0.02254, -1.021, 1.977, -1.021, 0.0, 0.0, 0.0, 0.0, 0.0, 0.0, 0.0, 0.0, 0.0, 0.0, 0.0, 0.0, 0.0, 0.0, 0.0, 0.0, 0.0, 0.0, 0.0, 0.0, 0.0, 0.0, 0.0, 0.0, 0.0, 0.0, 0.0, 0.0, 0.0, 0.0, 0.0, 0.0, 0.0, 0.0, 0.0, 0.0, 0.0, 0.0, 0.0, 0.0, 0.0, 0.0, 0.0, 0.0, 0.0, 0.0, 0.0, 0.0, 0.0, 0.0, 0.0, 0.0, 0.0, 0.0, 0.0, 0.0, 0.0, 0.0, 0.0, 0.0, 0.0, 0.0, 0.0, 0.0, 1.977, 2.021, -0.02254, 2.021, -0.02254, -1.021, 1.977, -1.021, 1.977, 2.021, -0.02254, 2.021, -0.02254, -1.021, 1.977, -1.021, 1.977, 2.021, -0.02254, 2.021, -0.02254, -1.021, 1.977, -1.021, 0.0, 0.0, 0.0, 0.0, 0.0, 0.0, 0.0, 0.0, 0.0, 0.0, 0.0, 0.0, 0.0, 0.0, 0.0, 0.0, 2.0, 4.095, -1.0, 4.095, -1.0, -1.905, 2.0, -1.905, 0.0, 0.0, 0.0, 0.0, 0.0, 0.0, 0.0, 0.0, 0.0, 0.0, 0.0, 0.0, 0.0, 0.0, 0.0, 0.0, 0.9126, 0.8782, 0.9126, 0.8782, 0.9126, 0.8782, 0.9126, 0.8782, 0.9126, 0.8782, 0.9126, 0.8782, 0.9126, 0.8782, 0.9126, 0.8782, 0.9126, 0.8782, 0.9126, 0.8782, 0.9126, 0.8782, 0.9126, 0.8782, 0.9126, 0.8782, 0.9126, 0.8782, 0.9126, 0.8782, 0.9126, 0.8782, 0.9126, 0.8782, 0.9126, 0.8782, 0.9126, 0.8782, 0.9126, 0.8782, 0.2016, 4.076, 0.2016, -1.944, 0.8146, -1.944, 0.8146, 4.076, 0.205, 4.076, 0.205, -1.944, 0.8181, -1.944, 0.8181, 4.076, 0.2016, 4.076, 0.2016, -1.944, 0.8146, -1.944, 0.8146, 4.076, 0.205, 4.076, 0.205, -1.944, 0.8181, -1.944, 0.8181, 4.076, 0.0, 0.0, 0.0, 0.0, 0.0, 0.0, 0.0, 0.0, 0.0, 0.0, 0.0, 0.0, 0.0, 0.0, 0.0, 0.0, 0.0, 0.0, 0.0, 0.0, 0.0, 0.0, 0.0, 0.0, 0.0, 0.0, 0.0, 0.0, 0.0, 0.0, 0.0, 0.0, 0.0, 0.0, 0.0, 0.0, 0.0, 0.0, 0.0, 0.0, 0.0, 0.0, 0.0, 0.0, 0.0, 0.0, 0.0, 0.0, 0.0, 0.0, 0.0, 0.0, 0.0, 0.0, 0.0, 0.0, 0.0, 0.0, 0.0, 0.0, 0.0, 0.0, 0.0, 0.0, 0.0, 0.0, 0.0, 0.0, 0.0, 0.0, 0.0, 0.0, 0.0, 0.0, 0.0, 0.0, 0.0, 0.0, 0.0, 0.0, 0.0, 0.0, 0.0, 0.0, 0.0, 0.0, 0.0, 0.0, -2.0, 3.0, -2.0, -2.0, 3.0, -2.0, 3.0, 3.0, -2.0, 3.0, -2.0, -2.0, 3.0, -2.0, 3.0, 3.0, -2.0, 3.0, -2.0, -2.0, 3.0, -2.0, 3.0, 3.0, -2.0, 3.0, -2.0, -2.0, 3.0, -2.0, 3.0, 3.0, 0.0, 0.0, 0.0, 0.0, 0.0, 0.0, 0.0, 0.0, -2.0, -2.0, 3.0, -2.0, 3.0, 3.0, -2.0, 3.0, 0.0, 0.0, 0.0, 0.0, 0.0, 0.0, 0.0, 0.0, 3.0, 3.0, -2.0, 3.0, -2.0, -2.0, 3.0, -2.0, 0.0, 0.0, 0.0, 0.0, 0.0, 0.0, 0.0, 0.0, 3.0, -2.0, 3.0, 3.0, -2.0, 3.0, -2.0, -2.0, 0.0, 0.0, 0.0, 0.0, 0.0, 0.0, 0.0, 0.0, 0.0, 0.0, 0.0, 0.0, 0.0, 0.0, 0.0, 0.0, 0.0, 0.0, 0.0, 0.0, 0.0, 0.0, 0.0, 0.0, 0.0, 0.0, 0.0, 0.0, 0.0, 0.0, 0.0, 0.0, 0.0, 0.0, 0.0, 0.0, 0.0, 0.0, 0.0, 0.0, 3.0, -2.0, 3.0, 3.0, -2.0, 3.0, -2.0, -2.0, 0.0, 0.0, 0.0, 0.0, 0.0, 0.0, 0.0, 0.0, 0.0, 0.0, 0.0, 0.0, 0.0, 0.0, 0.0, 0.0, 0.0, 0.0, 0.0, 0.0, 0.0, 0.0, 0.0, 0.0, 0.0, 0.0, 0.0, 0.0, 0.0, 0.0, 0.0, 0.0, 0.0, 0.0, 0.0, 0.0, 0.0, 0.0, 0.0, 0.0, 0.0, 0.0, 0.0, 0.0, 0.0, 0.0, 0.0, 0.0, 0.0, 0.0, 0.0, 0.0, 0.0, 0.0, 0.0, 0.0, -0.9973, -0.9509, 1.005, -0.9509, 1.005, 1.951, -0.9973, 1.951, 0.0, 0.0, 0.0, 0.0, 0.0, 0.0, 0.0, 0.0, 0.0, 0.0, 0.0, 0.0, 0.0, 0.0, 0.0, 0.0, 0.0, 0.0, 0.0, 0.0, 0.0, 0.0, 0.0, 0.0, 0.0, 0.0, 0.0, 0.0, 0.0, 0.0, 0.0, 0.0, 0.09695, 0.8906, 0.09695, 0.8906, 0.09695, 0.8906, 0.09695, 0.8906, 0.09695, 0.8906, 0.09695, 0.8906, 0.09695, 0.8906, 0.09695, 0.8906, 0.09695, 0.8906, 0.09695, 0.8906, 0.09695, 0.8906, 0.09695, 0.8906, 0.09695, 0.8906, 0.09695, 0.8906, 0.09695, 0.8906, 0.09695, 0.8906, 0.09695, 0.8906, 0.09695, 0.8906, 0.09695, 0.8906, 0.09695, 0.8906, 0.0, 0.0, 0.0, 0.0, 0.0, 0.0, 0.0, 0.0, 0.0, 0.0, 0.0, 0.0, 0.0, 0.0, 0.0, 0.0, 0.0, 0.0, 0.0, 0.0, 0.0, 0.0, 0.0, 0.0, 0.0, 0.0, 0.0, 0.0, 0.0, 0.0, 0.0, 0.0, 2.04, -1.115, 2.04, 2.115, -1.04, 2.115, -1.04, -1.115, 0.8906, 0.8906, 0.8906, 0.8906, 0.8906, 0.8906, 0.8906, 0.8906, 0.8906, 0.8906, 0.8906, 0.8906, 0.8906, 0.8906, 0.8906, 0.8906, 0.8906, 0.8906, 0.8906, 0.8906, 0.8906, 0.8906, 0.8906, 0.8906, 0.8906, 0.8906, 0.8906, 0.8906, 0.8906, 0.8906, 0.8906, 0.8906, 0.8906, 0.8906, 0.8906, 0.8906, 0.8906, 0.8906, 0.8906, 0.8906, 0.0, 0.0, 0.0, 0.0, 0.0, 0.0, 0.0, 0.0, 0.0, 0.0, 0.0, 0.0, 0.0, 0.0, 0.0, 0.0, 0.0, 0.0, 0.0, 0.0, 0.0, 0.0, 0.0, 0.0, 0.0, 0.0, 0.0, 0.0, 0.0, 0.0, 0.0, 0.0, 0.0, 0.0, 0.0, 0.0, 0.0, 0.0, 0.0, 0.0, 0.0, 0.0, 0.0, 0.0, 0.0, 0.0, 0.0, 0.0, 0.0, 0.0, 0.0, 0.0, 0.0, 0.0, 0.0, 0.0, 0.0, 0.0, 0.0, 0.0, 0.0, 0.0, 0.0, 0.0, 0.0, 0.0, 0.0, 0.0, 0.0, 0.0, 0.0, 0.0, 0.0, 0.0, 0.0, 0.0, 0.0, 0.0, 0.0, 0.0, 2.04, -1.115, 2.04, 2.115, -1.04, 2.115, -1.04, -1.115, -1.04, 2.115, -1.04, -1.115, 2.04, -1.115, 2.04, 2.115, -1.04, 2.115, -1.04, -1.115, 2.04, -1.115, 2.04, 2.115, 0.0, 0.0, 0.0, 0.0, 0.0, 0.0, 0.0, 0.0, 0.0, 0.0, 0.0, 0.0, 0.0, 0.0, 0.0, 0.0, 0.0, 0.0, 0.0, 0.0, 0.0, 0.0, 0.0, 0.0, 0.0, 0.0, 0.0, 0.0, 0.0, 0.0, 0.0, 0.0, 0.0, 0.0, 0.0, 0.0, 0.0, 0.0, 0.0, 0.0, 0.0, 0.0, 0.0, 0.0, 0.0, 0.0, 0.0, 0.0, 0.0, 0.0, 0.0, 0.0, 0.0, 0.0, 0.0, 0.0, 0.0, 0.0, 0.0, 0.0, 0.0, 0.0, 0.0, 0.0, 0.0, 0.0, 0.0, 0.0, 0.0, 0.0, 0.0, 0.0, 0.0, 0.0, 0.0, 0.0, 0.0, 0.0, 0.0, 0.0, 3.019, 0.1522, 3.019, 1.976, -1.101, 1.976, -1.101, 0.1522, -1.027, 1.965, -1.027, -0.03494, 0.9729, -0.03494, 0.9729, 1.965, 0.0, 0.0, 0.0, 0.0, 0.0, 0.0, 0.0, 0.0, 0.0, 0.0, 0.0, 0.0, 0.0, 0.0, 0.0, 0.0, 0.0, 0.0, 0.0, 0.0, 0.0, 0.0, 0.0, 0.0, 0.0, 0.0, 0.0, 0.0, 0.0, 0.0, 0.0, 0.0, 0.0, 0.0, 0.0, 0.0, 0.0, 0.0, 0.0, 0.0, 0.0, 0.0, 0.0, 0.0, 0.0, 0.0, 0.0, 0.0, 0.0, 0.0, 0.0, 0.0, 0.0, 0.0, 0.0, 0.0, 0.0, 0.0, 0.0, 0.0, 0.0, 0.0, 0.0, 0.0, 0.0, 0.0, 0.0, 0.0, 0.0, 0.0, 0.0, 0.0, 0.0, 0.0, 0.0, 0.0, 0.0, 0.0, 0.0, 0.0, 0.0, 0.0, 0.0, 0.0, 0.0, 0.0, 0.0, 0.0, 0.0, 0.0, 0.0, 0.0, 0.0, 0.0, 0.0, 0.0, 0.0, 0.0, 0.0, 0.0, 0.0, 0.0, 0.0, 0.0, 0.0, 0.0, 0.0, 0.0, 0.0, 0.0, 0.0, 0.0, 0.0, 0.0, 0.0, 0.0, 0.0, 0.0, 0.0, 0.0, 0.0, 0.0, 0.0, 0.0, 0.0, 0.0, 0.0, 0.0, 1.982, -4.0, 1.982, 5.0, 0.002157, 5.0, 0.002157, -4.0, 0.03125, 5.0, 0.03125, -4.0, 2.031, -4.0, 2.031, 5.0, 1.982, -4.0, 1.982, 5.0, 0.002157, 5.0, 0.002157, -4.0, 2.031, -4.0, 2.031, 5.0, 0.03125, 5.0, 0.03125, -4.0, 0.0, 0.0, 0.0, 0.0, 0.0, 0.0, 0.0, 0.0, 1.016, 4.062, 1.016, 7.812, -0.9844, 7.812, -0.9844, 4.062, 0.0625, -3.062, 0.0625, -6.812, 2.062, -6.812, 2.062, -3.062, -0.9844, -3.125, -0.9844, -6.875, 1.016, -6.875, 1.016, -3.125, 0.03125, -3.063, 0.03125, -6.812, 2.031, -6.812, 2.031, -3.062, 0.0, 0.0, 0.0, 0.0, 0.0, 0.0, 0.0, 0.0, 1.89, 1.0, -0.8398, 1.0, -0.8398, -2.0, 1.89, -2.0, 1.89, 1.0, -0.8398, 1.0, -0.8398, -2.0, 1.89, -2.0, 1.89, 1.0, -0.8398, 1.0, -0.8398, -2.0, 1.89, -2.0, 1.89, 1.0, -0.8398, 1.0, -0.8398, -2.0, 1.89, -2.0, 0.0, 0.0, 0.0, 0.0, 0.0, 0.0, 0.0, 0.0, 0.5, 0.9592, 0.5, 0.9592, 0.5, 0.9592, 0.5, 0.9592, 0.5, 0.9592, 0.5, 0.9592, 0.5, 0.9592, 0.5, 0.9592, 0.5, 0.9592, 0.5, 0.9592, 0.5, 0.9592, 0.5, 0.9592, 0.5, 0.9592, 0.5, 0.9592, 0.5, 0.9592, 0.5, 0.9592, 0.126, 0.8664, 0.126, 0.8664, 0.126, 0.8664, 0.126, 0.8664, 0.126, 0.8664, 0.126, 0.8664, 0.126, 0.8664, 0.126, 0.8664, 0.126, 0.8664, 0.126, 0.8664, 0.126, 0.8664, 0.126, 0.8664, 0.126, 0.8664, 0.126, 0.8664, 0.126, 0.8664, 0.126, 0.8664, 0.0625, 3.0, 0.0625, -2.0, 2.062, -2.0, 2.062, 3.0, 0.0625, 3.0, 0.0625, -2.0, 2.062, -2.0, 2.062, 3.0, 0.0625, 3.0, 0.0625, -2.0, 2.062, -2.0, 2.062, 3.0, 2.062, -2.0, 2.062, 3.0, 0.0625, 3.0, 0.0625, -2.0, 0.106, 0.9331, 0.106, 0.9331, 0.106, 0.9331, 0.106, 0.9331, 0.106, 0.9331, 0.106, 0.9331, 0.106, 0.9331, 0.106, 0.9331, 0.106, 0.9331, 0.106, 0.9331, 0.106, 0.9331, 0.106, 0.9331, 0.106, 0.9331, 0.106, 0.9331, 0.106, 0.9331, 0.106, 0.9331, 0.0, 0.0, 0.0, 0.0, 0.0, 0.0, 0.0, 0.0, 0.002264, -1.0, 2.002, -1.0, 2.002, 2.0, 0.002265, 2.0, 0.0, 0.0, 0.0, 0.0, 0.0, 0.0, 0.0, 0.0, 2.002, 2.0, 0.002264, 2.0, 0.002264, -1.0, 2.002, -1.0, 0.0, 0.0, 0.0, 0.0, 0.0, 0.0, 0.0, 0.0, 0.002264, -1.0, 2.002, -1.0, 2.002, 2.0, 0.002264, 2.0, 0.0, 0.0, 0.0, 0.0, 0.0, 0.0, 0.0, 0.0, 2.002, 2.0, 0.002264, 2.0, 0.002264, -1.0, 2.002, -1.0, -1.0, 3.0, -1.0, -2.0, 2.0, -2.0, 2.0, 3.0, -1.0, 3.0, -1.0, -2.0, 2.0, -2.0, 2.0, 3.0, -1.0, 3.0, -1.0, -2.0, 2.0, -2.0, 2.0, 3.0, 2.0, -2.0, 2.0, 3.0, -1.0, 3.0, -1.0, -2.0, 0.0, 0.0, 0.0, 0.0, 0.0, 0.0, 0.0, 0.0, 0.0, 0.0, 0.0, 0.0, 0.0, 0.0, 0.0, 0.0, 0.0, 0.0, 0.0, 0.0, 0.0, 0.0, 0.0, 0.0, 0.0, 0.0, 0.0, 0.0, 0.0, 0.0, 0.0, 0.0, -1.0, 2.0, -1.0, -1.0, 2.0, -1.0, 2.0, 2.0, 0.0, 0.0, 0.0, 0.0, 0.0, 0.0, 0.0, 0.0, 2.0, 2.0, -1.0, 2.0, -1.0, -1.0, 2.0, -1.0, 0.0, 0.0, 0.0, 0.0, 0.0, 0.0, 0.0, 0.0, 2.0, -1.0, 2.0, 2.0, -1.0, 2.0, -1.0, -1.0, 0.0, 0.0, 0.0, 0.0, 0.0, 0.0, 0.0, 0.0, 2.0, 2.0, -1.0, 2.0, -1.0, -1.0, 2.0, -1.0, 0.0, 0.0, 0.0, 0.0, 0.0, 0.0, 0.0, 0.0, 0.0, 0.0, 0.0, 0.0, 0.0, 0.0, 0.0, 0.0, 0.0, 0.0, 0.0, 0.0, 0.0, 0.0, 0.0, 0.0, 0.0, 0.0, 0.0, 0.0, 0.0, 0.0, 0.0, 0.0, 0.0, 0.0, 0.0, 0.0, 0.0, 0.0, 0.0, 0.0, 0.0, 0.0, 0.0, 0.0, 0.0, 0.0, 0.0, 0.0, 0.0, 0.0, 0.0, 0.0, 0.0, 0.0, 0.0, 0.0, 0.0, 0.0, 0.0, 0.0, 0.0, 0.0, 0.0, 0.0, 0.0, 0.0, 0.0, 0.0, 0.0, 0.0, 0.0, 0.0])
me_plane.materials.append(mat_city)
me_plane.use_remesh_preserve_volume = False
me_plane.use_remesh_preserve_attributes = False
me_plane.use_mirror_vertex_groups = False
me_plane.update()

# ---- objects
ob_hemi = bpy.data.objects.new('Hemi', light_hemi)
ob_plane = bpy.data.objects.new('Plane', me_plane)

# ---- transforms, parenting, visibility, modifiers, constraints
ob_hemi.location = (-0.6225, -0.2225, 4.177)
ob_hemi.lineart.crease_threshold = 0.0
ob_plane.location = (0.0, 0.0, 0.0)
ob_plane.rotation_euler = (1.571, -0.0, 0.0)
ob_plane.lineart.crease_threshold = 0.0

# ---- collection membership
col_collection_1.objects.link(ob_hemi)
col_collection_1.objects.link(ob_plane)

# ---- scene / render settings (as saved in the file)
scene.frame_start = 1; scene.frame_end = 250; scene.frame_set(1)
scene.render.engine = 'BLENDER_EEVEE_NEXT'
scene.render.resolution_percentage = 50
scene.render.dither_intensity = 0.0
scene.cycles.use_denoising = False
scene.cycles.samples = 128
scene.cycles.sampling_pattern = 'TABULATED_SOBOL'
scene.cycles.light_sampling_threshold = 0.0
scene.cycles.use_adaptive_sampling = False
scene.cycles.use_light_tree = False
scene.cycles.blur_glossy = 0.0
scene.cycles.sample_clamp_indirect = 0.0
scene.view_settings.view_transform = 'Standard'
bpy.context.view_layer.update()

# ---- added for rendering (the .blend has no active camera): camera
cam_auto = bpy.data.cameras.new('AutoCamera')
cam_auto.lens = 50.0
cam_auto.sensor_width = 36.0
cam_auto.clip_end = 1000.0
ob_auto_camera = bpy.data.objects.new('AutoCamera', cam_auto)
scene.collection.objects.link(ob_auto_camera)
ob_auto_camera.location = (13.3461, -16.0154, 12.0976)
ob_auto_camera.rotation_euler = (1.09748, -7.21219e-08, 0.694738)
scene.camera = ob_auto_camera
bpy.context.view_layer.update()
